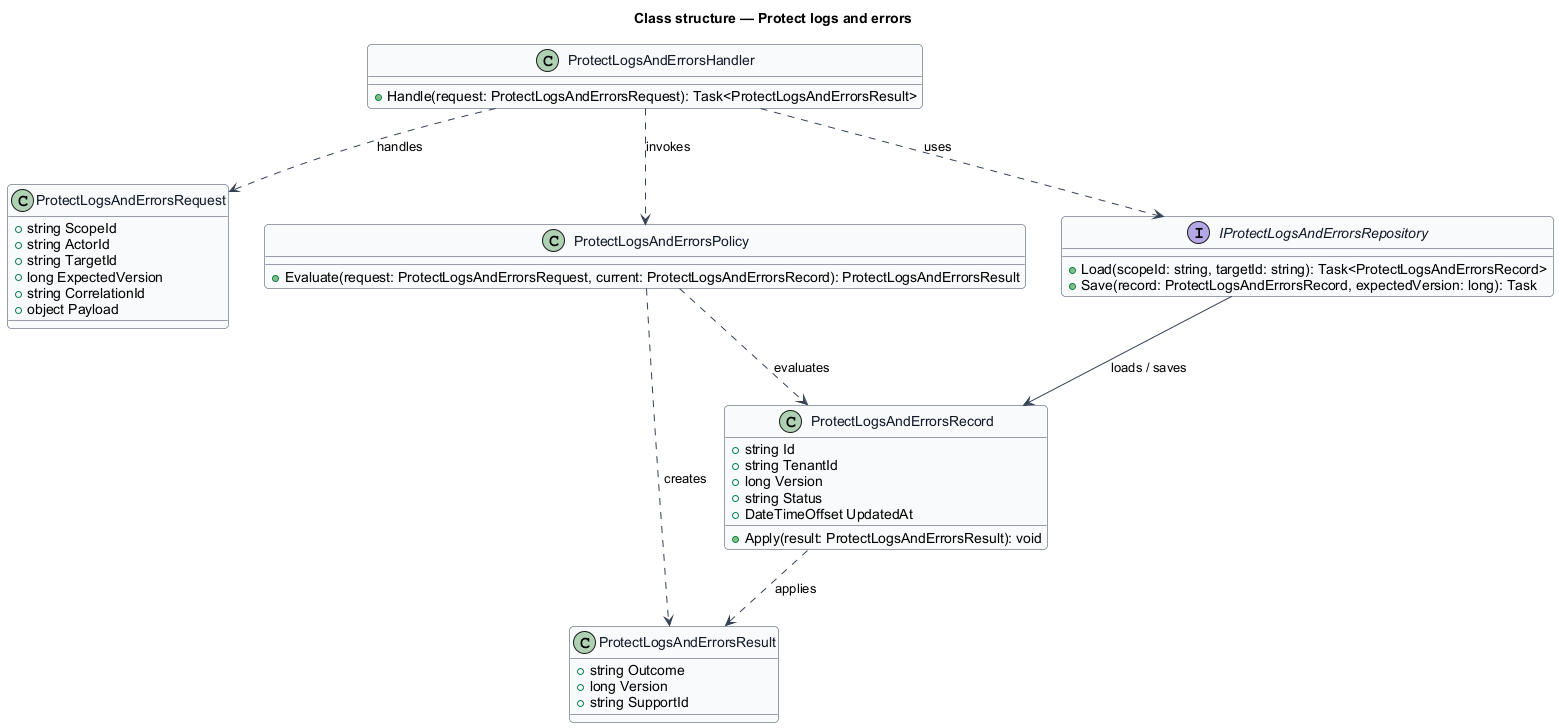

The diagram above was rendered by PlantUML. Its source (embedded in the PNG):
@startuml
skinparam backgroundColor #FFFFFF
skinparam shadowing false
skinparam roundcorner 8
skinparam defaultFontName Arial
skinparam ArrowColor #344054
skinparam class {
  BorderColor #344054
  FontColor #101828
  BackgroundColor #F9FAFB
}
title Class structure — Protect logs and errors

class ProtectLogsAndErrorsRequest {
  +string ScopeId
  +string ActorId
  +string TargetId
  +long ExpectedVersion
  +string CorrelationId
  +object Payload
}

class ProtectLogsAndErrorsResult {
  +string Outcome
  +long Version
  +string SupportId
}

class ProtectLogsAndErrorsRecord {
  +string Id
  +string TenantId
  +long Version
  +string Status
  +DateTimeOffset UpdatedAt
  +Apply(result: ProtectLogsAndErrorsResult): void
}

class ProtectLogsAndErrorsPolicy {
  +Evaluate(request: ProtectLogsAndErrorsRequest, current: ProtectLogsAndErrorsRecord): ProtectLogsAndErrorsResult
}

interface IProtectLogsAndErrorsRepository {
  +Load(scopeId: string, targetId: string): Task<ProtectLogsAndErrorsRecord>
  +Save(record: ProtectLogsAndErrorsRecord, expectedVersion: long): Task
}

class ProtectLogsAndErrorsHandler {
  +Handle(request: ProtectLogsAndErrorsRequest): Task<ProtectLogsAndErrorsResult>
}

ProtectLogsAndErrorsHandler ..> ProtectLogsAndErrorsRequest : handles
ProtectLogsAndErrorsHandler ..> ProtectLogsAndErrorsPolicy : invokes
ProtectLogsAndErrorsHandler ..> IProtectLogsAndErrorsRepository : uses
IProtectLogsAndErrorsRepository --> ProtectLogsAndErrorsRecord : loads / saves
ProtectLogsAndErrorsPolicy ..> ProtectLogsAndErrorsRecord : evaluates
ProtectLogsAndErrorsPolicy ..> ProtectLogsAndErrorsResult : creates
ProtectLogsAndErrorsRecord ..> ProtectLogsAndErrorsResult : applies
@enduml